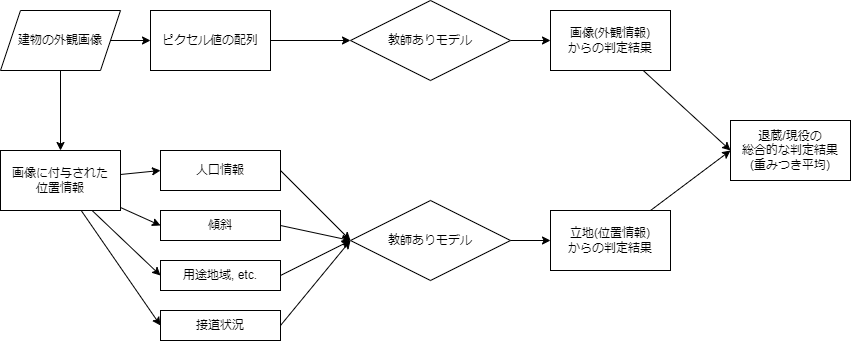

The diagram above was exported from draw.io. Its source (the exported page's mxGraphModel, read from the mxfile embedded in the PNG):
<mxGraphModel dx="942" dy="702" grid="1" gridSize="10" guides="1" tooltips="1" connect="1" arrows="1" fold="1" page="1" pageScale="1" pageWidth="827" pageHeight="1169" math="0" shadow="0">
  <root>
    <mxCell id="0" />
    <mxCell id="1" parent="0" />
    <mxCell id="4" value="" style="edgeStyle=none;html=1;exitX=1;exitY=0.5;exitDx=0;exitDy=0;" parent="1" source="9" target="3" edge="1">
      <mxGeometry relative="1" as="geometry">
        <mxPoint x="170" y="170" as="sourcePoint" />
      </mxGeometry>
    </mxCell>
    <mxCell id="6" value="" style="edgeStyle=none;html=1;" parent="1" source="9" target="5" edge="1">
      <mxGeometry relative="1" as="geometry">
        <mxPoint x="110" y="200" as="sourcePoint" />
      </mxGeometry>
    </mxCell>
    <mxCell id="8" style="edgeStyle=none;html=1;entryX=0;entryY=0.5;entryDx=0;entryDy=0;" parent="1" source="3" target="21" edge="1">
      <mxGeometry relative="1" as="geometry">
        <mxPoint x="360" y="170" as="targetPoint" />
      </mxGeometry>
    </mxCell>
    <mxCell id="3" value="ピクセル値の配列" style="rounded=0;whiteSpace=wrap;html=1;" parent="1" vertex="1">
      <mxGeometry x="200" y="140" width="120" height="60" as="geometry" />
    </mxCell>
    <mxCell id="10" style="edgeStyle=none;html=1;entryX=0;entryY=0.5;entryDx=0;entryDy=0;" parent="1" source="5" target="11" edge="1">
      <mxGeometry relative="1" as="geometry">
        <mxPoint x="210" y="310" as="targetPoint" />
      </mxGeometry>
    </mxCell>
    <mxCell id="12" style="edgeStyle=none;html=1;entryX=0;entryY=0.5;entryDx=0;entryDy=0;" parent="1" source="5" target="13" edge="1">
      <mxGeometry relative="1" as="geometry">
        <mxPoint x="210" y="370" as="targetPoint" />
      </mxGeometry>
    </mxCell>
    <mxCell id="17" style="edgeStyle=none;html=1;entryX=0;entryY=0.5;entryDx=0;entryDy=0;" parent="1" source="5" target="14" edge="1">
      <mxGeometry relative="1" as="geometry" />
    </mxCell>
    <mxCell id="20" style="edgeStyle=none;html=1;entryX=0;entryY=0.5;entryDx=0;entryDy=0;" parent="1" source="5" target="18" edge="1">
      <mxGeometry relative="1" as="geometry" />
    </mxCell>
    <mxCell id="5" value="画像に付与された&lt;br&gt;位置情報" style="whiteSpace=wrap;html=1;rounded=0;" parent="1" vertex="1">
      <mxGeometry x="50" y="280" width="120" height="60" as="geometry" />
    </mxCell>
    <mxCell id="9" value="&lt;span&gt;建物の外観画像&lt;/span&gt;" style="shape=parallelogram;perimeter=parallelogramPerimeter;whiteSpace=wrap;html=1;fixedSize=1;" parent="1" vertex="1">
      <mxGeometry x="50" y="140" width="120" height="60" as="geometry" />
    </mxCell>
    <mxCell id="25" style="edgeStyle=none;html=1;exitX=1;exitY=0.5;exitDx=0;exitDy=0;entryX=0;entryY=0.5;entryDx=0;entryDy=0;" parent="1" source="11" target="24" edge="1">
      <mxGeometry relative="1" as="geometry">
        <mxPoint x="390" y="360" as="targetPoint" />
      </mxGeometry>
    </mxCell>
    <mxCell id="11" value="人口情報" style="rounded=0;whiteSpace=wrap;html=1;" parent="1" vertex="1">
      <mxGeometry x="210" y="280" width="120" height="40" as="geometry" />
    </mxCell>
    <mxCell id="26" style="edgeStyle=none;html=1;exitX=1;exitY=0.5;exitDx=0;exitDy=0;entryX=0;entryY=0.5;entryDx=0;entryDy=0;" parent="1" source="13" target="24" edge="1">
      <mxGeometry relative="1" as="geometry" />
    </mxCell>
    <mxCell id="13" value="傾斜" style="rounded=0;whiteSpace=wrap;html=1;" parent="1" vertex="1">
      <mxGeometry x="210" y="340" width="120" height="30" as="geometry" />
    </mxCell>
    <mxCell id="27" style="edgeStyle=none;html=1;entryX=0;entryY=0.5;entryDx=0;entryDy=0;exitX=1;exitY=0.5;exitDx=0;exitDy=0;" parent="1" source="14" target="24" edge="1">
      <mxGeometry relative="1" as="geometry" />
    </mxCell>
    <mxCell id="14" value="用途地域, etc." style="rounded=0;whiteSpace=wrap;html=1;" parent="1" vertex="1">
      <mxGeometry x="210" y="390" width="120" height="30" as="geometry" />
    </mxCell>
    <mxCell id="28" style="edgeStyle=none;html=1;exitX=1;exitY=0.5;exitDx=0;exitDy=0;entryX=0;entryY=0.5;entryDx=0;entryDy=0;" parent="1" source="18" target="24" edge="1">
      <mxGeometry relative="1" as="geometry" />
    </mxCell>
    <mxCell id="18" value="接道状況" style="rounded=0;whiteSpace=wrap;html=1;" parent="1" vertex="1">
      <mxGeometry x="210" y="440" width="120" height="30" as="geometry" />
    </mxCell>
    <mxCell id="23" style="edgeStyle=none;html=1;" parent="1" source="21" edge="1">
      <mxGeometry relative="1" as="geometry">
        <mxPoint x="600" y="170" as="targetPoint" />
      </mxGeometry>
    </mxCell>
    <mxCell id="21" value="教師ありモデル" style="rhombus;whiteSpace=wrap;html=1;" parent="1" vertex="1">
      <mxGeometry x="400" y="130" width="160" height="80" as="geometry" />
    </mxCell>
    <mxCell id="29" style="edgeStyle=none;html=1;" parent="1" source="24" edge="1">
      <mxGeometry relative="1" as="geometry">
        <mxPoint x="600" y="370" as="targetPoint" />
      </mxGeometry>
    </mxCell>
    <mxCell id="24" value="教師ありモデル" style="rhombus;whiteSpace=wrap;html=1;" parent="1" vertex="1">
      <mxGeometry x="400" y="330" width="160" height="80" as="geometry" />
    </mxCell>
    <mxCell id="33" style="edgeStyle=none;html=1;" parent="1" source="30" edge="1">
      <mxGeometry relative="1" as="geometry">
        <mxPoint x="780" y="280" as="targetPoint" />
      </mxGeometry>
    </mxCell>
    <mxCell id="30" value="画像(外観情報)&lt;br&gt;からの判定結果" style="rounded=0;whiteSpace=wrap;html=1;" parent="1" vertex="1">
      <mxGeometry x="600" y="140" width="120" height="60" as="geometry" />
    </mxCell>
    <mxCell id="32" style="edgeStyle=none;html=1;" parent="1" source="31" edge="1">
      <mxGeometry relative="1" as="geometry">
        <mxPoint x="780" y="280" as="targetPoint" />
      </mxGeometry>
    </mxCell>
    <mxCell id="31" value="立地(位置情報)&lt;br&gt;からの判定結果" style="rounded=0;whiteSpace=wrap;html=1;" parent="1" vertex="1">
      <mxGeometry x="600" y="340" width="120" height="60" as="geometry" />
    </mxCell>
    <mxCell id="34" value="退蔵/現役の&lt;br&gt;総合的な判定結果&lt;br&gt;(重みつき平均)" style="rounded=0;whiteSpace=wrap;html=1;" parent="1" vertex="1">
      <mxGeometry x="780" y="250" width="120" height="60" as="geometry" />
    </mxCell>
  </root>
</mxGraphModel>